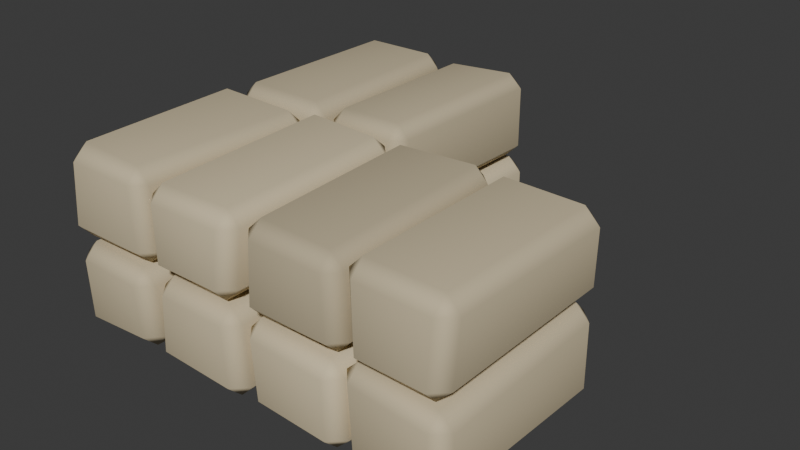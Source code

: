 # Source: JPN-10.blend  (saved by Blender 4.3.34; exported with 4.5.12 LTS)
import bpy
from mathutils import Matrix  # noqa: F401  (used for matrix-valued properties, if any)

bpy.ops.wm.read_factory_settings(use_empty=True)
scene = bpy.context.scene
scene.name = 'Scene'

# ---- collections
col_collection = bpy.data.collections.new('Collection'); scene.collection.children.link(col_collection)

# ---- materials (node trees are filled in below, after node groups)
mat_jpn_block_tint_3_002 = bpy.data.materials.new('JPN block tint 3.002')
mat_jpn_block_tint_3_002.diffuse_color = (0.6012, 0.5088, 0.333, 1.0)
mat_jpn_block_tint_5_002 = bpy.data.materials.new('JPN block tint 5.002')
mat_jpn_block_tint_5_002.diffuse_color = (0.6467, 0.5472, 0.3582, 1.0)
mat_jpn_block_tint_4_002 = bpy.data.materials.new('JPN block tint 4.002')
mat_jpn_block_tint_4_002.diffuse_color = (0.624, 0.528, 0.3456, 1.0)
mat_jpn_block_tint_7_002 = bpy.data.materials.new('JPN block tint 7.002')
mat_jpn_block_tint_7_002.diffuse_color = (0.6923, 0.5857, 0.3834, 1.0)
mat_jpn_block_tint_1_002 = bpy.data.materials.new('JPN block tint 1.002')
mat_jpn_block_tint_1_002.diffuse_color = (0.5558, 0.4703, 0.3078, 1.0)
mat_jpn_block_tint_6_002 = bpy.data.materials.new('JPN block tint 6.002')
mat_jpn_block_tint_6_002.diffuse_color = (0.6695, 0.5665, 0.3708, 1.0)
mat_jpn_block_tint_2_002 = bpy.data.materials.new('JPN block tint 2.002')
mat_jpn_block_tint_2_002.diffuse_color = (0.5785, 0.4895, 0.3204, 1.0)
mat_jpn_block_tint_0_002 = bpy.data.materials.new('JPN block tint 0.002')
mat_jpn_block_tint_0_002.diffuse_color = (0.533, 0.451, 0.2952, 1.0)

# ---- material node trees
mat_jpn_block_tint_3_002.use_nodes = True; mat_jpn_block_tint_3_002.node_tree.nodes.clear()
_N = mat_jpn_block_tint_3_002.node_tree.nodes; _L = mat_jpn_block_tint_3_002.node_tree.links
n0 = _N.new('ShaderNodeBsdfPrincipled'); n0.name = 'Principled BSDF'; n0.location = (10, 300)
n0.inputs[0].default_value = (0.6012, 0.5088, 0.333, 1.0)
n0.inputs[2].default_value = 0.94
n1 = _N.new('ShaderNodeOutputMaterial'); n1.name = 'Material Output'; n1.location = (300, 300)
_L.new(n0.outputs[0], n1.inputs[0])
n1.is_active_output = True
mat_jpn_block_tint_5_002.use_nodes = True; mat_jpn_block_tint_5_002.node_tree.nodes.clear()
_N = mat_jpn_block_tint_5_002.node_tree.nodes; _L = mat_jpn_block_tint_5_002.node_tree.links
n0 = _N.new('ShaderNodeBsdfPrincipled'); n0.name = 'Principled BSDF'; n0.location = (10, 300)
n0.inputs[0].default_value = (0.6467, 0.5472, 0.3582, 1.0)
n0.inputs[2].default_value = 0.94
n1 = _N.new('ShaderNodeOutputMaterial'); n1.name = 'Material Output'; n1.location = (300, 300)
_L.new(n0.outputs[0], n1.inputs[0])
n1.is_active_output = True
mat_jpn_block_tint_4_002.use_nodes = True; mat_jpn_block_tint_4_002.node_tree.nodes.clear()
_N = mat_jpn_block_tint_4_002.node_tree.nodes; _L = mat_jpn_block_tint_4_002.node_tree.links
n0 = _N.new('ShaderNodeBsdfPrincipled'); n0.name = 'Principled BSDF'; n0.location = (10, 300)
n0.inputs[0].default_value = (0.624, 0.528, 0.3456, 1.0)
n0.inputs[2].default_value = 0.94
n1 = _N.new('ShaderNodeOutputMaterial'); n1.name = 'Material Output'; n1.location = (300, 300)
_L.new(n0.outputs[0], n1.inputs[0])
n1.is_active_output = True
mat_jpn_block_tint_7_002.use_nodes = True; mat_jpn_block_tint_7_002.node_tree.nodes.clear()
_N = mat_jpn_block_tint_7_002.node_tree.nodes; _L = mat_jpn_block_tint_7_002.node_tree.links
n0 = _N.new('ShaderNodeBsdfPrincipled'); n0.name = 'Principled BSDF'; n0.location = (10, 300)
n0.inputs[0].default_value = (0.6923, 0.5857, 0.3834, 1.0)
n0.inputs[2].default_value = 0.94
n1 = _N.new('ShaderNodeOutputMaterial'); n1.name = 'Material Output'; n1.location = (300, 300)
_L.new(n0.outputs[0], n1.inputs[0])
n1.is_active_output = True
mat_jpn_block_tint_1_002.use_nodes = True; mat_jpn_block_tint_1_002.node_tree.nodes.clear()
_N = mat_jpn_block_tint_1_002.node_tree.nodes; _L = mat_jpn_block_tint_1_002.node_tree.links
n0 = _N.new('ShaderNodeBsdfPrincipled'); n0.name = 'Principled BSDF'; n0.location = (10, 300)
n0.inputs[0].default_value = (0.5558, 0.4703, 0.3078, 1.0)
n0.inputs[2].default_value = 0.94
n1 = _N.new('ShaderNodeOutputMaterial'); n1.name = 'Material Output'; n1.location = (300, 300)
_L.new(n0.outputs[0], n1.inputs[0])
n1.is_active_output = True
mat_jpn_block_tint_6_002.use_nodes = True; mat_jpn_block_tint_6_002.node_tree.nodes.clear()
_N = mat_jpn_block_tint_6_002.node_tree.nodes; _L = mat_jpn_block_tint_6_002.node_tree.links
n0 = _N.new('ShaderNodeBsdfPrincipled'); n0.name = 'Principled BSDF'; n0.location = (10, 300)
n0.inputs[0].default_value = (0.6695, 0.5665, 0.3708, 1.0)
n0.inputs[2].default_value = 0.94
n1 = _N.new('ShaderNodeOutputMaterial'); n1.name = 'Material Output'; n1.location = (300, 300)
_L.new(n0.outputs[0], n1.inputs[0])
n1.is_active_output = True
mat_jpn_block_tint_2_002.use_nodes = True; mat_jpn_block_tint_2_002.node_tree.nodes.clear()
_N = mat_jpn_block_tint_2_002.node_tree.nodes; _L = mat_jpn_block_tint_2_002.node_tree.links
n0 = _N.new('ShaderNodeBsdfPrincipled'); n0.name = 'Principled BSDF'; n0.location = (10, 300)
n0.inputs[0].default_value = (0.5785, 0.4895, 0.3204, 1.0)
n0.inputs[2].default_value = 0.94
n1 = _N.new('ShaderNodeOutputMaterial'); n1.name = 'Material Output'; n1.location = (300, 300)
_L.new(n0.outputs[0], n1.inputs[0])
n1.is_active_output = True
mat_jpn_block_tint_0_002.use_nodes = True; mat_jpn_block_tint_0_002.node_tree.nodes.clear()
_N = mat_jpn_block_tint_0_002.node_tree.nodes; _L = mat_jpn_block_tint_0_002.node_tree.links
n0 = _N.new('ShaderNodeBsdfPrincipled'); n0.name = 'Principled BSDF'; n0.location = (10, 300)
n0.inputs[0].default_value = (0.533, 0.451, 0.2952, 1.0)
n0.inputs[2].default_value = 0.94
n1 = _N.new('ShaderNodeOutputMaterial'); n1.name = 'Material Output'; n1.location = (300, 300)
_L.new(n0.outputs[0], n1.inputs[0])
n1.is_active_output = True

# ---- world
world_world = bpy.data.worlds.new('World'); scene.world = world_world
world_world.use_nodes = True; world_world.node_tree.nodes.clear()
_N = world_world.node_tree.nodes; _L = world_world.node_tree.links
n0 = _N.new('ShaderNodeOutputWorld'); n0.name = 'World Output'; n0.location = (300, 300)
n1 = _N.new('ShaderNodeBackground'); n1.name = 'Background'; n1.location = (10, 300)
n1.inputs[0].default_value = (0.05088, 0.05088, 0.05088, 1.0)
_L.new(n1.outputs[0], n0.inputs[0])
n0.is_active_output = True
world_world.color = (0.05088, 0.05088, 0.05088)
world_world.sun_shadow_jitter_overblur = 0.0

# ---- meshes
me_cube_769 = bpy.data.meshes.new('Cube.769')
me_cube_769.from_pydata([(-0.2195, -0.4602, -0.2138), (-0.215, -0.4717, 0.1895), (-0.2325, 0.4598, -0.1982), (-0.2252, 0.4406, 0.2084), (0.2195, -0.4524, -0.185), (0.2222, -0.4822, 0.1845), (0.2342, 0.4679, -0.1926), (0.2336, 0.4418, 0.1816)], [], [(0, 1, 3, 2), (2, 3, 7, 6), (6, 7, 5, 4), (4, 5, 1, 0), (2, 6, 4, 0), (7, 3, 1, 5)])
_uv = me_cube_769.uv_layers.new(name='UVMap')
_uv.uv.foreach_set('vector', [0.375, 0.0, 0.625, 0.0, 0.625, 0.25, 0.375, 0.25, 0.375, 0.25, 0.625, 0.25, 0.625, 0.5, 0.375, 0.5, 0.375, 0.5, 0.625, 0.5, 0.625, 0.75, 0.375, 0.75, 0.375, 0.75, 0.625, 0.75, 0.625, 1.0, 0.375, 1.0, 0.125, 0.5, 0.375, 0.5, 0.375, 0.75, 0.125, 0.75, 0.625, 0.5, 0.875, 0.5, 0.875, 0.75, 0.625, 0.75])
me_cube_769.materials.append(mat_jpn_block_tint_3_002)
me_cube_769.update()
me_cube_770 = bpy.data.meshes.new('Cube.770')
me_cube_770.from_pydata([(-0.2233, -0.458, -0.2052), (-0.2469, -0.4765, 0.2129), (-0.2236, 0.4445, -0.2098), (-0.2234, 0.4419, 0.2037), (0.2318, -0.4743, -0.2048), (0.2366, -0.4378, 0.2067), (0.2364, 0.4616, -0.197), (0.246, 0.4539, 0.2043)], [], [(0, 1, 3, 2), (2, 3, 7, 6), (6, 7, 5, 4), (4, 5, 1, 0), (2, 6, 4, 0), (7, 3, 1, 5)])
_uv = me_cube_770.uv_layers.new(name='UVMap')
_uv.uv.foreach_set('vector', [0.375, 0.0, 0.625, 0.0, 0.625, 0.25, 0.375, 0.25, 0.375, 0.25, 0.625, 0.25, 0.625, 0.5, 0.375, 0.5, 0.375, 0.5, 0.625, 0.5, 0.625, 0.75, 0.375, 0.75, 0.375, 0.75, 0.625, 0.75, 0.625, 1.0, 0.375, 1.0, 0.125, 0.5, 0.375, 0.5, 0.375, 0.75, 0.125, 0.75, 0.625, 0.5, 0.875, 0.5, 0.875, 0.75, 0.625, 0.75])
me_cube_770.materials.append(mat_jpn_block_tint_5_002)
me_cube_770.update()
me_cube_771 = bpy.data.meshes.new('Cube.771')
me_cube_771.from_pydata([(-0.2389, -0.4743, -0.1808), (-0.2443, -0.4436, 0.1862), (-0.2291, 0.4671, -0.1863), (-0.228, 0.4404, 0.2132), (0.2377, -0.4549, -0.2112), (0.2187, -0.4693, 0.1907), (0.2172, 0.4562, -0.1909), (0.2151, 0.4654, 0.2132)], [], [(0, 1, 3, 2), (2, 3, 7, 6), (6, 7, 5, 4), (4, 5, 1, 0), (2, 6, 4, 0), (7, 3, 1, 5)])
_uv = me_cube_771.uv_layers.new(name='UVMap')
_uv.uv.foreach_set('vector', [0.375, 0.0, 0.625, 0.0, 0.625, 0.25, 0.375, 0.25, 0.375, 0.25, 0.625, 0.25, 0.625, 0.5, 0.375, 0.5, 0.375, 0.5, 0.625, 0.5, 0.625, 0.75, 0.375, 0.75, 0.375, 0.75, 0.625, 0.75, 0.625, 1.0, 0.375, 1.0, 0.125, 0.5, 0.375, 0.5, 0.375, 0.75, 0.125, 0.75, 0.625, 0.5, 0.875, 0.5, 0.875, 0.75, 0.625, 0.75])
me_cube_771.materials.append(mat_jpn_block_tint_4_002)
me_cube_771.update()
me_cube_772 = bpy.data.meshes.new('Cube.772')
me_cube_772.from_pydata([(-0.245, -0.4713, -0.2025), (-0.2202, -0.4808, 0.1947), (-0.2304, 0.4669, -0.1903), (-0.242, 0.4608, 0.1937), (0.2213, -0.4605, -0.1965), (0.2451, -0.4512, 0.1873), (0.2432, 0.4593, -0.182), (0.224, 0.477, 0.2029)], [], [(0, 1, 3, 2), (2, 3, 7, 6), (6, 7, 5, 4), (4, 5, 1, 0), (2, 6, 4, 0), (7, 3, 1, 5)])
_uv = me_cube_772.uv_layers.new(name='UVMap')
_uv.uv.foreach_set('vector', [0.375, 0.0, 0.625, 0.0, 0.625, 0.25, 0.375, 0.25, 0.375, 0.25, 0.625, 0.25, 0.625, 0.5, 0.375, 0.5, 0.375, 0.5, 0.625, 0.5, 0.625, 0.75, 0.375, 0.75, 0.375, 0.75, 0.625, 0.75, 0.625, 1.0, 0.375, 1.0, 0.125, 0.5, 0.375, 0.5, 0.375, 0.75, 0.125, 0.75, 0.625, 0.5, 0.875, 0.5, 0.875, 0.75, 0.625, 0.75])
me_cube_772.materials.append(mat_jpn_block_tint_7_002)
me_cube_772.update()
me_cube_773 = bpy.data.meshes.new('Cube.773')
me_cube_773.from_pydata([(-0.2218, -0.4436, -0.2031), (-0.2476, -0.4457, 0.186), (-0.2471, 0.4399, -0.1806), (-0.2428, 0.4428, 0.1796), (0.2432, -0.4511, -0.215), (0.244, -0.472, 0.1816), (0.2158, 0.4569, -0.2153), (0.2395, 0.4533, 0.2001)], [], [(0, 1, 3, 2), (2, 3, 7, 6), (6, 7, 5, 4), (4, 5, 1, 0), (2, 6, 4, 0), (7, 3, 1, 5)])
_uv = me_cube_773.uv_layers.new(name='UVMap')
_uv.uv.foreach_set('vector', [0.375, 0.0, 0.625, 0.0, 0.625, 0.25, 0.375, 0.25, 0.375, 0.25, 0.625, 0.25, 0.625, 0.5, 0.375, 0.5, 0.375, 0.5, 0.625, 0.5, 0.625, 0.75, 0.375, 0.75, 0.375, 0.75, 0.625, 0.75, 0.625, 1.0, 0.375, 1.0, 0.125, 0.5, 0.375, 0.5, 0.375, 0.75, 0.125, 0.75, 0.625, 0.5, 0.875, 0.5, 0.875, 0.75, 0.625, 0.75])
me_cube_773.materials.append(mat_jpn_block_tint_7_002)
me_cube_773.update()
me_cube_774 = bpy.data.meshes.new('Cube.774')
me_cube_774.from_pydata([(-0.235, -0.4432, -0.2019), (-0.2483, -0.4548, 0.2137), (-0.24, 0.4513, -0.1987), (-0.2337, 0.481, 0.1961), (0.2251, -0.4511, -0.1916), (0.235, -0.4724, 0.1818), (0.2269, 0.4579, -0.2061), (0.2151, 0.4706, 0.2063)], [], [(0, 1, 3, 2), (2, 3, 7, 6), (6, 7, 5, 4), (4, 5, 1, 0), (2, 6, 4, 0), (7, 3, 1, 5)])
_uv = me_cube_774.uv_layers.new(name='UVMap')
_uv.uv.foreach_set('vector', [0.375, 0.0, 0.625, 0.0, 0.625, 0.25, 0.375, 0.25, 0.375, 0.25, 0.625, 0.25, 0.625, 0.5, 0.375, 0.5, 0.375, 0.5, 0.625, 0.5, 0.625, 0.75, 0.375, 0.75, 0.375, 0.75, 0.625, 0.75, 0.625, 1.0, 0.375, 1.0, 0.125, 0.5, 0.375, 0.5, 0.375, 0.75, 0.125, 0.75, 0.625, 0.5, 0.875, 0.5, 0.875, 0.75, 0.625, 0.75])
me_cube_774.materials.append(mat_jpn_block_tint_4_002)
me_cube_774.update()
me_cube_775 = bpy.data.meshes.new('Cube.775')
me_cube_775.from_pydata([(-0.2477, -0.4733, -0.1909), (-0.2461, -0.433, 0.2031), (-0.2339, 0.4417, -0.1916), (-0.2466, 0.4352, 0.2153), (0.2292, -0.4506, -0.2071), (0.2277, -0.4761, 0.2136), (0.2197, 0.4777, -0.203), (0.2387, 0.4528, 0.1853)], [], [(0, 1, 3, 2), (2, 3, 7, 6), (6, 7, 5, 4), (4, 5, 1, 0), (2, 6, 4, 0), (7, 3, 1, 5)])
_uv = me_cube_775.uv_layers.new(name='UVMap')
_uv.uv.foreach_set('vector', [0.375, 0.0, 0.625, 0.0, 0.625, 0.25, 0.375, 0.25, 0.375, 0.25, 0.625, 0.25, 0.625, 0.5, 0.375, 0.5, 0.375, 0.5, 0.625, 0.5, 0.625, 0.75, 0.375, 0.75, 0.375, 0.75, 0.625, 0.75, 0.625, 1.0, 0.375, 1.0, 0.125, 0.5, 0.375, 0.5, 0.375, 0.75, 0.125, 0.75, 0.625, 0.5, 0.875, 0.5, 0.875, 0.75, 0.625, 0.75])
me_cube_775.materials.append(mat_jpn_block_tint_4_002)
me_cube_775.update()
me_cube_776 = bpy.data.meshes.new('Cube.776')
me_cube_776.from_pydata([(-0.2183, -0.4782, -0.2033), (-0.244, -0.4747, 0.1996), (-0.2376, 0.453, -0.1989), (-0.2388, 0.4678, 0.1909), (0.2325, -0.4646, -0.1928), (0.2423, -0.4611, 0.1901), (0.2159, 0.4543, -0.1933), (0.2356, 0.4504, 0.2024)], [], [(0, 1, 3, 2), (2, 3, 7, 6), (6, 7, 5, 4), (4, 5, 1, 0), (2, 6, 4, 0), (7, 3, 1, 5)])
_uv = me_cube_776.uv_layers.new(name='UVMap')
_uv.uv.foreach_set('vector', [0.375, 0.0, 0.625, 0.0, 0.625, 0.25, 0.375, 0.25, 0.375, 0.25, 0.625, 0.25, 0.625, 0.5, 0.375, 0.5, 0.375, 0.5, 0.625, 0.5, 0.625, 0.75, 0.375, 0.75, 0.375, 0.75, 0.625, 0.75, 0.625, 1.0, 0.375, 1.0, 0.125, 0.5, 0.375, 0.5, 0.375, 0.75, 0.125, 0.75, 0.625, 0.5, 0.875, 0.5, 0.875, 0.75, 0.625, 0.75])
me_cube_776.materials.append(mat_jpn_block_tint_1_002)
me_cube_776.update()
me_cube_777 = bpy.data.meshes.new('Cube.777')
me_cube_777.from_pydata([(-0.2427, -0.447, -0.2125), (-0.2241, -0.4754, 0.1819), (-0.2271, 0.4535, -0.2016), (-0.2413, 0.4679, 0.2066), (0.2151, -0.4781, -0.1885), (0.244, -0.4571, 0.1859), (0.2353, 0.478, -0.1909), (0.227, 0.4433, 0.2033)], [], [(0, 1, 3, 2), (2, 3, 7, 6), (6, 7, 5, 4), (4, 5, 1, 0), (2, 6, 4, 0), (7, 3, 1, 5)])
_uv = me_cube_777.uv_layers.new(name='UVMap')
_uv.uv.foreach_set('vector', [0.375, 0.0, 0.625, 0.0, 0.625, 0.25, 0.375, 0.25, 0.375, 0.25, 0.625, 0.25, 0.625, 0.5, 0.375, 0.5, 0.375, 0.5, 0.625, 0.5, 0.625, 0.75, 0.375, 0.75, 0.375, 0.75, 0.625, 0.75, 0.625, 1.0, 0.375, 1.0, 0.125, 0.5, 0.375, 0.5, 0.375, 0.75, 0.125, 0.75, 0.625, 0.5, 0.875, 0.5, 0.875, 0.75, 0.625, 0.75])
me_cube_777.materials.append(mat_jpn_block_tint_6_002)
me_cube_777.update()
me_cube_778 = bpy.data.meshes.new('Cube.778')
me_cube_778.from_pydata([(-0.2262, -0.4499, -0.1913), (-0.2148, -0.4335, 0.1829), (-0.2198, 0.4415, -0.1885), (-0.2227, 0.4419, 0.1833), (0.2148, -0.455, -0.1882), (0.2219, -0.4536, 0.2086), (0.2223, 0.4581, -0.1938), (0.2218, 0.4554, 0.2151)], [], [(0, 1, 3, 2), (2, 3, 7, 6), (6, 7, 5, 4), (4, 5, 1, 0), (2, 6, 4, 0), (7, 3, 1, 5)])
_uv = me_cube_778.uv_layers.new(name='UVMap')
_uv.uv.foreach_set('vector', [0.375, 0.0, 0.625, 0.0, 0.625, 0.25, 0.375, 0.25, 0.375, 0.25, 0.625, 0.25, 0.625, 0.5, 0.375, 0.5, 0.375, 0.5, 0.625, 0.5, 0.625, 0.75, 0.375, 0.75, 0.375, 0.75, 0.625, 0.75, 0.625, 1.0, 0.375, 1.0, 0.125, 0.5, 0.375, 0.5, 0.375, 0.75, 0.125, 0.75, 0.625, 0.5, 0.875, 0.5, 0.875, 0.75, 0.625, 0.75])
me_cube_778.materials.append(mat_jpn_block_tint_2_002)
me_cube_778.update()
me_cube_779 = bpy.data.meshes.new('Cube.779')
me_cube_779.from_pydata([(-0.2348, -0.4579, -0.195), (-0.2201, -0.4427, 0.1943), (-0.2404, 0.4808, -0.1989), (-0.2477, 0.4637, 0.1935), (0.2493, -0.4484, -0.2114), (0.2369, -0.4656, 0.1888), (0.2145, 0.4554, -0.1881), (0.2358, 0.4764, 0.2088)], [], [(0, 1, 3, 2), (2, 3, 7, 6), (6, 7, 5, 4), (4, 5, 1, 0), (2, 6, 4, 0), (7, 3, 1, 5)])
_uv = me_cube_779.uv_layers.new(name='UVMap')
_uv.uv.foreach_set('vector', [0.375, 0.0, 0.625, 0.0, 0.625, 0.25, 0.375, 0.25, 0.375, 0.25, 0.625, 0.25, 0.625, 0.5, 0.375, 0.5, 0.375, 0.5, 0.625, 0.5, 0.625, 0.75, 0.375, 0.75, 0.375, 0.75, 0.625, 0.75, 0.625, 1.0, 0.375, 1.0, 0.125, 0.5, 0.375, 0.5, 0.375, 0.75, 0.125, 0.75, 0.625, 0.5, 0.875, 0.5, 0.875, 0.75, 0.625, 0.75])
me_cube_779.materials.append(mat_jpn_block_tint_0_002)
me_cube_779.update()
me_cube_780 = bpy.data.meshes.new('Cube.780')
me_cube_780.from_pydata([(-0.2196, -0.446, -0.2064), (-0.2286, -0.4523, 0.212), (-0.2365, 0.4438, -0.2117), (-0.2379, 0.453, 0.2112), (0.215, -0.4783, -0.191), (0.2399, -0.4593, 0.2113), (0.2239, 0.4735, -0.1832), (0.2252, 0.4782, 0.1841)], [], [(0, 1, 3, 2), (2, 3, 7, 6), (6, 7, 5, 4), (4, 5, 1, 0), (2, 6, 4, 0), (7, 3, 1, 5)])
_uv = me_cube_780.uv_layers.new(name='UVMap')
_uv.uv.foreach_set('vector', [0.375, 0.0, 0.625, 0.0, 0.625, 0.25, 0.375, 0.25, 0.375, 0.25, 0.625, 0.25, 0.625, 0.5, 0.375, 0.5, 0.375, 0.5, 0.625, 0.5, 0.625, 0.75, 0.375, 0.75, 0.375, 0.75, 0.625, 0.75, 0.625, 1.0, 0.375, 1.0, 0.125, 0.5, 0.375, 0.5, 0.375, 0.75, 0.125, 0.75, 0.625, 0.5, 0.875, 0.5, 0.875, 0.75, 0.625, 0.75])
me_cube_780.materials.append(mat_jpn_block_tint_4_002)
me_cube_780.update()

# ---- objects
ob_hand_shaped_masonry = bpy.data.objects.new('hand-shaped masonry', me_cube_769)
ob_hand_shaped_masonry_001 = bpy.data.objects.new('hand-shaped masonry.001', me_cube_770)
ob_hand_shaped_masonry_002 = bpy.data.objects.new('hand-shaped masonry.002', me_cube_771)
ob_hand_shaped_masonry_003 = bpy.data.objects.new('hand-shaped masonry.003', me_cube_772)
ob_hand_shaped_masonry_004 = bpy.data.objects.new('hand-shaped masonry.004', me_cube_773)
ob_hand_shaped_masonry_005 = bpy.data.objects.new('hand-shaped masonry.005', me_cube_774)
ob_hand_shaped_masonry_006 = bpy.data.objects.new('hand-shaped masonry.006', me_cube_775)
ob_hand_shaped_masonry_007 = bpy.data.objects.new('hand-shaped masonry.007', me_cube_776)
ob_hand_shaped_masonry_008 = bpy.data.objects.new('hand-shaped masonry.008', me_cube_777)
ob_hand_shaped_masonry_009 = bpy.data.objects.new('hand-shaped masonry.009', me_cube_778)
ob_hand_shaped_masonry_010 = bpy.data.objects.new('hand-shaped masonry.010', me_cube_779)
ob_hand_shaped_masonry_011 = bpy.data.objects.new('hand-shaped masonry.011', me_cube_780)

# ---- transforms, parenting, visibility, modifiers, constraints
ob_hand_shaped_masonry.location = (-0.72, -0.47, 0.205)
ob_hand_shaped_masonry.rotation_euler = (0.0, 0.0, -0.01023)
_m = ob_hand_shaped_masonry.modifiers.new('soft manufactured edges', 'BEVEL')
_m.width = 0.065
_m.width_pct = 0.065
_m = ob_hand_shaped_masonry.modifiers.new('weighted normals', 'WEIGHTED_NORMAL')
ob_hand_shaped_masonry_001.location = (-0.72, 0.47, 0.205)
ob_hand_shaped_masonry_001.rotation_euler = (0.0, 0.0, -0.005599)
_m = ob_hand_shaped_masonry_001.modifiers.new('soft manufactured edges', 'BEVEL')
_m.width = 0.065
_m.width_pct = 0.065
_m = ob_hand_shaped_masonry_001.modifiers.new('weighted normals', 'WEIGHTED_NORMAL')
ob_hand_shaped_masonry_002.location = (-0.24, -0.47, 0.205)
ob_hand_shaped_masonry_002.rotation_euler = (0.0, 0.0, -0.003469)
_m = ob_hand_shaped_masonry_002.modifiers.new('soft manufactured edges', 'BEVEL')
_m.width = 0.065
_m.width_pct = 0.065
_m = ob_hand_shaped_masonry_002.modifiers.new('weighted normals', 'WEIGHTED_NORMAL')
ob_hand_shaped_masonry_003.location = (-0.24, 0.47, 0.205)
ob_hand_shaped_masonry_003.rotation_euler = (0.0, 0.0, -0.01521)
_m = ob_hand_shaped_masonry_003.modifiers.new('soft manufactured edges', 'BEVEL')
_m.width = 0.065
_m.width_pct = 0.065
_m = ob_hand_shaped_masonry_003.modifiers.new('weighted normals', 'WEIGHTED_NORMAL')
ob_hand_shaped_masonry_004.location = (0.24, -0.47, 0.205)
ob_hand_shaped_masonry_004.rotation_euler = (0.0, 0.0, -0.005519)
_m = ob_hand_shaped_masonry_004.modifiers.new('soft manufactured edges', 'BEVEL')
_m.width = 0.065
_m.width_pct = 0.065
_m = ob_hand_shaped_masonry_004.modifiers.new('weighted normals', 'WEIGHTED_NORMAL')
ob_hand_shaped_masonry_005.location = (0.72, -0.47, 0.205)
ob_hand_shaped_masonry_005.rotation_euler = (0.0, 0.0, -0.01456)
_m = ob_hand_shaped_masonry_005.modifiers.new('soft manufactured edges', 'BEVEL')
_m.width = 0.065
_m.width_pct = 0.065
_m = ob_hand_shaped_masonry_005.modifiers.new('weighted normals', 'WEIGHTED_NORMAL')
ob_hand_shaped_masonry_006.location = (-0.72, -0.47, 0.61)
ob_hand_shaped_masonry_006.rotation_euler = (0.0, 0.0, 0.01477)
_m = ob_hand_shaped_masonry_006.modifiers.new('soft manufactured edges', 'BEVEL')
_m.width = 0.065
_m.width_pct = 0.065
_m = ob_hand_shaped_masonry_006.modifiers.new('weighted normals', 'WEIGHTED_NORMAL')
ob_hand_shaped_masonry_007.location = (-0.72, 0.47, 0.61)
ob_hand_shaped_masonry_007.rotation_euler = (0.0, 0.0, 0.006136)
_m = ob_hand_shaped_masonry_007.modifiers.new('soft manufactured edges', 'BEVEL')
_m.width = 0.065
_m.width_pct = 0.065
_m = ob_hand_shaped_masonry_007.modifiers.new('weighted normals', 'WEIGHTED_NORMAL')
ob_hand_shaped_masonry_008.location = (-0.24, -0.47, 0.61)
ob_hand_shaped_masonry_008.rotation_euler = (0.0, 0.0, -0.01092)
_m = ob_hand_shaped_masonry_008.modifiers.new('soft manufactured edges', 'BEVEL')
_m.width = 0.065
_m.width_pct = 0.065
_m = ob_hand_shaped_masonry_008.modifiers.new('weighted normals', 'WEIGHTED_NORMAL')
ob_hand_shaped_masonry_009.location = (-0.24, 0.47, 0.61)
ob_hand_shaped_masonry_009.rotation_euler = (0.0, 0.0, -0.01695)
_m = ob_hand_shaped_masonry_009.modifiers.new('soft manufactured edges', 'BEVEL')
_m.width = 0.065
_m.width_pct = 0.065
_m = ob_hand_shaped_masonry_009.modifiers.new('weighted normals', 'WEIGHTED_NORMAL')
ob_hand_shaped_masonry_010.location = (0.24, -0.47, 0.61)
ob_hand_shaped_masonry_010.rotation_euler = (0.0, 0.0, 0.01556)
_m = ob_hand_shaped_masonry_010.modifiers.new('soft manufactured edges', 'BEVEL')
_m.width = 0.065
_m.width_pct = 0.065
_m = ob_hand_shaped_masonry_010.modifiers.new('weighted normals', 'WEIGHTED_NORMAL')
ob_hand_shaped_masonry_011.location = (0.72, -0.47, 0.61)
ob_hand_shaped_masonry_011.rotation_euler = (0.0, 0.0, 0.0003448)
_m = ob_hand_shaped_masonry_011.modifiers.new('soft manufactured edges', 'BEVEL')
_m.width = 0.065
_m.width_pct = 0.065
_m = ob_hand_shaped_masonry_011.modifiers.new('weighted normals', 'WEIGHTED_NORMAL')

# ---- collection membership
col_collection.objects.link(ob_hand_shaped_masonry)
col_collection.objects.link(ob_hand_shaped_masonry_001)
col_collection.objects.link(ob_hand_shaped_masonry_002)
col_collection.objects.link(ob_hand_shaped_masonry_003)
col_collection.objects.link(ob_hand_shaped_masonry_004)
col_collection.objects.link(ob_hand_shaped_masonry_005)
col_collection.objects.link(ob_hand_shaped_masonry_006)
col_collection.objects.link(ob_hand_shaped_masonry_007)
col_collection.objects.link(ob_hand_shaped_masonry_008)
col_collection.objects.link(ob_hand_shaped_masonry_009)
col_collection.objects.link(ob_hand_shaped_masonry_010)
col_collection.objects.link(ob_hand_shaped_masonry_011)

# ---- scene / render settings (as saved in the file)
scene.frame_start = 1; scene.frame_end = 120; scene.frame_set(1)
scene.render.engine = 'BLENDER_EEVEE_NEXT'
bpy.context.view_layer.update()

# ---- added for rendering (the .blend has no active camera and no usable light): camera, sun
cam_auto = bpy.data.cameras.new('AutoCamera')
cam_auto.lens = 50.0
cam_auto.sensor_width = 36.0
cam_auto.clip_end = 1000.0
ob_auto_camera = bpy.data.objects.new('AutoCamera', cam_auto)
scene.collection.objects.link(ob_auto_camera)
ob_auto_camera.location = (2.61068, -3.14273, 2.50109)
ob_auto_camera.rotation_euler = (1.09748, -7.21219e-08, 0.694738)
scene.camera = ob_auto_camera
light_auto_sun = bpy.data.lights.new('AutoSun', 'SUN')
light_auto_sun.energy = 3.0
light_auto_sun.angle = 0.0523599
ob_auto_sun = bpy.data.objects.new('AutoSun', light_auto_sun)
scene.collection.objects.link(ob_auto_sun)
ob_auto_sun.rotation_euler = (0.872665, 0.174533, 0.523599)
bpy.context.view_layer.update()
